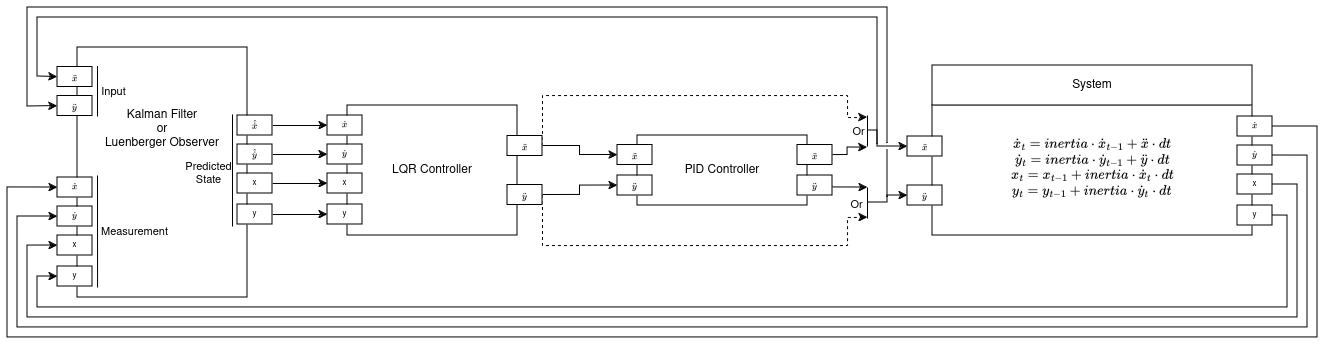

The diagram above was exported from draw.io. Its source (the exported page's mxGraphModel, read from the mxfile embedded in the PNG):
<mxGraphModel dx="1687" dy="929" grid="1" gridSize="10" guides="1" tooltips="1" connect="1" arrows="1" fold="1" page="1" pageScale="1" pageWidth="1169" pageHeight="827" math="1" shadow="0">
  <root>
    <mxCell id="0" />
    <mxCell id="1" parent="0" />
    <mxCell id="UrkTi-7zu8hbTfu4RFYb-76" value="" style="group" vertex="1" connectable="0" parent="1">
      <mxGeometry x="920" y="208" width="365" height="170" as="geometry" />
    </mxCell>
    <mxCell id="UrkTi-7zu8hbTfu4RFYb-3" value="&lt;div&gt;\( \dot x_t = inertia&amp;nbsp;\cdot \dot x_{t-1} + \ddot x \cdot dt \)&lt;/div&gt;&lt;div&gt;\( \dot y_t = inertia&amp;nbsp;\cdot \dot y_{t-1} + \ddot y \cdot dt \)&lt;/div&gt;\( x_t = x_{t-1} + inertia&amp;nbsp;\cdot \dot x_t \cdot dt \)&lt;div&gt;\( y_t = y_{t-1} + inertia&amp;nbsp;\cdot \dot y_t \cdot dt \)&lt;/div&gt;&lt;div&gt;&lt;br&gt;&lt;/div&gt;" style="rounded=0;whiteSpace=wrap;html=1;verticalAlign=middle;spacingTop=10;" vertex="1" parent="UrkTi-7zu8hbTfu4RFYb-76">
      <mxGeometry x="25" y="40" width="320" height="130" as="geometry" />
    </mxCell>
    <mxCell id="UrkTi-7zu8hbTfu4RFYb-5" value="\( \ddot x \)" style="rounded=0;whiteSpace=wrap;html=1;imageHeight=42;imageWidth=45;horizontal=1;verticalAlign=top;fontSize=8;" vertex="1" parent="UrkTi-7zu8hbTfu4RFYb-76">
      <mxGeometry y="71" width="35" height="20" as="geometry" />
    </mxCell>
    <mxCell id="UrkTi-7zu8hbTfu4RFYb-6" value="\( \ddot y \)" style="rounded=0;whiteSpace=wrap;html=1;imageHeight=42;imageWidth=45;verticalAlign=top;fontSize=8;" vertex="1" parent="UrkTi-7zu8hbTfu4RFYb-76">
      <mxGeometry y="120" width="35" height="20" as="geometry" />
    </mxCell>
    <mxCell id="UrkTi-7zu8hbTfu4RFYb-7" value="System" style="rounded=0;whiteSpace=wrap;html=1;" vertex="1" parent="UrkTi-7zu8hbTfu4RFYb-76">
      <mxGeometry x="25" width="320" height="40" as="geometry" />
    </mxCell>
    <mxCell id="UrkTi-7zu8hbTfu4RFYb-42" value="\( \dot x \)" style="rounded=0;whiteSpace=wrap;html=1;imageHeight=42;imageWidth=45;horizontal=1;verticalAlign=middle;fontSize=8;" vertex="1" parent="UrkTi-7zu8hbTfu4RFYb-76">
      <mxGeometry x="330" y="51" width="35" height="20" as="geometry" />
    </mxCell>
    <mxCell id="UrkTi-7zu8hbTfu4RFYb-43" value="\( \dot y \)" style="rounded=0;whiteSpace=wrap;html=1;imageHeight=42;imageWidth=45;horizontal=1;verticalAlign=middle;fontSize=8;" vertex="1" parent="UrkTi-7zu8hbTfu4RFYb-76">
      <mxGeometry x="330" y="80" width="35" height="20" as="geometry" />
    </mxCell>
    <mxCell id="UrkTi-7zu8hbTfu4RFYb-44" value="x" style="rounded=0;whiteSpace=wrap;html=1;imageHeight=42;imageWidth=45;horizontal=1;verticalAlign=middle;fontSize=8;" vertex="1" parent="UrkTi-7zu8hbTfu4RFYb-76">
      <mxGeometry x="330" y="109" width="35" height="20" as="geometry" />
    </mxCell>
    <mxCell id="UrkTi-7zu8hbTfu4RFYb-45" value="y" style="rounded=0;whiteSpace=wrap;html=1;imageHeight=42;imageWidth=45;horizontal=1;verticalAlign=middle;fontSize=8;" vertex="1" parent="UrkTi-7zu8hbTfu4RFYb-76">
      <mxGeometry x="330" y="140" width="35" height="20" as="geometry" />
    </mxCell>
    <mxCell id="UrkTi-7zu8hbTfu4RFYb-82" style="edgeStyle=orthogonalEdgeStyle;rounded=0;orthogonalLoop=1;jettySize=auto;html=1;exitX=1;exitY=0.5;exitDx=0;exitDy=0;entryX=0;entryY=0.5;entryDx=0;entryDy=0;" edge="1" parent="1" source="UrkTi-7zu8hbTfu4RFYb-68" target="UrkTi-7zu8hbTfu4RFYb-50">
      <mxGeometry relative="1" as="geometry">
        <mxPoint x="439.9999999999998" y="320" as="targetPoint" />
      </mxGeometry>
    </mxCell>
    <mxCell id="UrkTi-7zu8hbTfu4RFYb-83" style="edgeStyle=orthogonalEdgeStyle;rounded=0;orthogonalLoop=1;jettySize=auto;html=1;exitX=1;exitY=0.5;exitDx=0;exitDy=0;entryX=0;entryY=0.5;entryDx=0;entryDy=0;" edge="1" parent="1" source="UrkTi-7zu8hbTfu4RFYb-69" target="UrkTi-7zu8hbTfu4RFYb-51">
      <mxGeometry relative="1" as="geometry" />
    </mxCell>
    <mxCell id="UrkTi-7zu8hbTfu4RFYb-84" style="edgeStyle=orthogonalEdgeStyle;rounded=0;orthogonalLoop=1;jettySize=auto;html=1;exitX=1;exitY=0.5;exitDx=0;exitDy=0;entryX=0;entryY=0.5;entryDx=0;entryDy=0;" edge="1" parent="1" source="UrkTi-7zu8hbTfu4RFYb-70" target="UrkTi-7zu8hbTfu4RFYb-52">
      <mxGeometry relative="1" as="geometry" />
    </mxCell>
    <mxCell id="UrkTi-7zu8hbTfu4RFYb-85" style="edgeStyle=orthogonalEdgeStyle;rounded=0;orthogonalLoop=1;jettySize=auto;html=1;exitX=1;exitY=0.5;exitDx=0;exitDy=0;entryX=0;entryY=0.5;entryDx=0;entryDy=0;" edge="1" parent="1" source="UrkTi-7zu8hbTfu4RFYb-71" target="UrkTi-7zu8hbTfu4RFYb-53">
      <mxGeometry relative="1" as="geometry" />
    </mxCell>
    <mxCell id="UrkTi-7zu8hbTfu4RFYb-74" value="" style="group" vertex="1" connectable="0" parent="1">
      <mxGeometry x="630" y="278" width="215" height="70" as="geometry" />
    </mxCell>
    <mxCell id="UrkTi-7zu8hbTfu4RFYb-37" value="PID Controller" style="rounded=0;whiteSpace=wrap;html=1;" vertex="1" parent="UrkTi-7zu8hbTfu4RFYb-74">
      <mxGeometry x="20" width="170" height="70" as="geometry" />
    </mxCell>
    <mxCell id="UrkTi-7zu8hbTfu4RFYb-46" value="\( \ddot x \)" style="rounded=0;whiteSpace=wrap;html=1;imageHeight=42;imageWidth=45;horizontal=1;verticalAlign=top;fontSize=8;" vertex="1" parent="UrkTi-7zu8hbTfu4RFYb-74">
      <mxGeometry y="9.5" width="35" height="20" as="geometry" />
    </mxCell>
    <mxCell id="UrkTi-7zu8hbTfu4RFYb-47" value="\( \ddot y \)" style="rounded=0;whiteSpace=wrap;html=1;imageHeight=42;imageWidth=45;verticalAlign=top;fontSize=8;" vertex="1" parent="UrkTi-7zu8hbTfu4RFYb-74">
      <mxGeometry y="40" width="35" height="20" as="geometry" />
    </mxCell>
    <mxCell id="UrkTi-7zu8hbTfu4RFYb-120" style="edgeStyle=orthogonalEdgeStyle;rounded=0;orthogonalLoop=1;jettySize=auto;html=1;exitX=1;exitY=0.5;exitDx=0;exitDy=0;" edge="1" parent="UrkTi-7zu8hbTfu4RFYb-74" source="UrkTi-7zu8hbTfu4RFYb-48">
      <mxGeometry relative="1" as="geometry">
        <mxPoint x="250" y="12" as="targetPoint" />
        <Array as="points">
          <mxPoint x="230" y="20" />
          <mxPoint x="230" y="12" />
        </Array>
      </mxGeometry>
    </mxCell>
    <mxCell id="UrkTi-7zu8hbTfu4RFYb-48" value="\( \ddot x \)" style="rounded=0;whiteSpace=wrap;html=1;imageHeight=42;imageWidth=45;horizontal=1;verticalAlign=top;fontSize=8;" vertex="1" parent="UrkTi-7zu8hbTfu4RFYb-74">
      <mxGeometry x="180" y="9.5" width="35" height="20" as="geometry" />
    </mxCell>
    <mxCell id="UrkTi-7zu8hbTfu4RFYb-121" style="edgeStyle=orthogonalEdgeStyle;rounded=0;orthogonalLoop=1;jettySize=auto;html=1;exitX=1;exitY=0.5;exitDx=0;exitDy=0;" edge="1" parent="UrkTi-7zu8hbTfu4RFYb-74" source="UrkTi-7zu8hbTfu4RFYb-49">
      <mxGeometry relative="1" as="geometry">
        <mxPoint x="250" y="52" as="targetPoint" />
        <Array as="points">
          <mxPoint x="215" y="52" />
        </Array>
      </mxGeometry>
    </mxCell>
    <mxCell id="UrkTi-7zu8hbTfu4RFYb-49" value="\( \ddot y \)" style="rounded=0;whiteSpace=wrap;html=1;imageHeight=42;imageWidth=45;verticalAlign=top;fontSize=8;" vertex="1" parent="UrkTi-7zu8hbTfu4RFYb-74">
      <mxGeometry x="180" y="40" width="35" height="20" as="geometry" />
    </mxCell>
    <mxCell id="UrkTi-7zu8hbTfu4RFYb-97" style="edgeStyle=orthogonalEdgeStyle;rounded=0;orthogonalLoop=1;jettySize=auto;html=1;exitX=1;exitY=0.5;exitDx=0;exitDy=0;entryX=0;entryY=0.5;entryDx=0;entryDy=0;" edge="1" parent="1" source="UrkTi-7zu8hbTfu4RFYb-56" target="UrkTi-7zu8hbTfu4RFYb-46">
      <mxGeometry relative="1" as="geometry" />
    </mxCell>
    <mxCell id="UrkTi-7zu8hbTfu4RFYb-98" style="edgeStyle=orthogonalEdgeStyle;rounded=0;orthogonalLoop=1;jettySize=auto;html=1;exitX=1;exitY=0.5;exitDx=0;exitDy=0;entryX=0;entryY=0.5;entryDx=0;entryDy=0;" edge="1" parent="1" source="UrkTi-7zu8hbTfu4RFYb-57" target="UrkTi-7zu8hbTfu4RFYb-47">
      <mxGeometry relative="1" as="geometry" />
    </mxCell>
    <mxCell id="UrkTi-7zu8hbTfu4RFYb-39" value="Kalman Filter&lt;br&gt;or&lt;br&gt;Luenberger Observer" style="rounded=0;whiteSpace=wrap;html=1;verticalAlign=middle;spacingBottom=87;" vertex="1" parent="1">
      <mxGeometry x="90" y="190" width="170" height="250" as="geometry" />
    </mxCell>
    <mxCell id="UrkTi-7zu8hbTfu4RFYb-65" value="\( \ddot x \)" style="rounded=0;whiteSpace=wrap;html=1;imageHeight=42;imageWidth=45;horizontal=1;verticalAlign=top;fontSize=8;" vertex="1" parent="1">
      <mxGeometry x="70" y="209.5" width="35" height="20" as="geometry" />
    </mxCell>
    <mxCell id="UrkTi-7zu8hbTfu4RFYb-66" value="\( \ddot y \)" style="rounded=0;whiteSpace=wrap;html=1;imageHeight=42;imageWidth=45;verticalAlign=top;fontSize=8;" vertex="1" parent="1">
      <mxGeometry x="70" y="238.5" width="35" height="20" as="geometry" />
    </mxCell>
    <mxCell id="UrkTi-7zu8hbTfu4RFYb-68" value="\( \hat{\dot x} \)" style="rounded=0;whiteSpace=wrap;html=1;imageHeight=42;imageWidth=45;horizontal=1;verticalAlign=middle;fontSize=8;" vertex="1" parent="1">
      <mxGeometry x="250" y="258" width="35" height="20" as="geometry" />
    </mxCell>
    <mxCell id="UrkTi-7zu8hbTfu4RFYb-69" value="\( \hat{\dot y} \)" style="rounded=0;whiteSpace=wrap;html=1;imageHeight=42;imageWidth=45;horizontal=1;verticalAlign=middle;fontSize=8;" vertex="1" parent="1">
      <mxGeometry x="250" y="287" width="35" height="20" as="geometry" />
    </mxCell>
    <mxCell id="UrkTi-7zu8hbTfu4RFYb-70" value="x" style="rounded=0;whiteSpace=wrap;html=1;imageHeight=42;imageWidth=45;horizontal=1;verticalAlign=middle;fontSize=8;" vertex="1" parent="1">
      <mxGeometry x="250" y="316" width="35" height="20" as="geometry" />
    </mxCell>
    <mxCell id="UrkTi-7zu8hbTfu4RFYb-71" value="y" style="rounded=0;whiteSpace=wrap;html=1;imageHeight=42;imageWidth=45;horizontal=1;verticalAlign=middle;fontSize=8;" vertex="1" parent="1">
      <mxGeometry x="250" y="347" width="35" height="20" as="geometry" />
    </mxCell>
    <mxCell id="UrkTi-7zu8hbTfu4RFYb-86" value="\( \dot x \)" style="rounded=0;whiteSpace=wrap;html=1;imageHeight=42;imageWidth=45;horizontal=1;verticalAlign=middle;fontSize=8;" vertex="1" parent="1">
      <mxGeometry x="70" y="320" width="35" height="20" as="geometry" />
    </mxCell>
    <mxCell id="UrkTi-7zu8hbTfu4RFYb-87" value="\( \dot y \)" style="rounded=0;whiteSpace=wrap;html=1;imageHeight=42;imageWidth=45;horizontal=1;verticalAlign=middle;fontSize=8;" vertex="1" parent="1">
      <mxGeometry x="70" y="349" width="35" height="20" as="geometry" />
    </mxCell>
    <mxCell id="UrkTi-7zu8hbTfu4RFYb-88" value="x" style="rounded=0;whiteSpace=wrap;html=1;imageHeight=42;imageWidth=45;horizontal=1;verticalAlign=middle;fontSize=8;" vertex="1" parent="1">
      <mxGeometry x="70" y="378" width="35" height="20" as="geometry" />
    </mxCell>
    <mxCell id="UrkTi-7zu8hbTfu4RFYb-89" value="y" style="rounded=0;whiteSpace=wrap;html=1;imageHeight=42;imageWidth=45;horizontal=1;verticalAlign=middle;fontSize=8;" vertex="1" parent="1">
      <mxGeometry x="70" y="409" width="35" height="20" as="geometry" />
    </mxCell>
    <mxCell id="UrkTi-7zu8hbTfu4RFYb-90" value="" style="endArrow=none;html=1;rounded=0;" edge="1" parent="1">
      <mxGeometry width="50" height="50" relative="1" as="geometry">
        <mxPoint x="110" y="259" as="sourcePoint" />
        <mxPoint x="110" y="208.5" as="targetPoint" />
      </mxGeometry>
    </mxCell>
    <mxCell id="UrkTi-7zu8hbTfu4RFYb-91" value="Input" style="edgeLabel;html=1;align=center;verticalAlign=middle;resizable=0;points=[];" vertex="1" connectable="0" parent="UrkTi-7zu8hbTfu4RFYb-90">
      <mxGeometry x="-0.0372" y="-1" relative="1" as="geometry">
        <mxPoint x="14" y="-1" as="offset" />
      </mxGeometry>
    </mxCell>
    <mxCell id="UrkTi-7zu8hbTfu4RFYb-92" value="" style="endArrow=none;html=1;rounded=0;entryX=0;entryY=0;entryDx=0;entryDy=0;exitX=0.118;exitY=0.96;exitDx=0;exitDy=0;exitPerimeter=0;" edge="1" parent="1" source="UrkTi-7zu8hbTfu4RFYb-39">
      <mxGeometry width="50" height="50" relative="1" as="geometry">
        <mxPoint x="110" y="398" as="sourcePoint" />
        <mxPoint x="109.99999999999977" y="318" as="targetPoint" />
      </mxGeometry>
    </mxCell>
    <mxCell id="UrkTi-7zu8hbTfu4RFYb-93" value="Measurement" style="edgeLabel;html=1;align=center;verticalAlign=middle;resizable=0;points=[];" vertex="1" connectable="0" parent="UrkTi-7zu8hbTfu4RFYb-92">
      <mxGeometry x="0.056" relative="1" as="geometry">
        <mxPoint x="36" y="2" as="offset" />
      </mxGeometry>
    </mxCell>
    <mxCell id="UrkTi-7zu8hbTfu4RFYb-94" value="" style="endArrow=none;html=1;rounded=0;entryX=0;entryY=0;entryDx=0;entryDy=0;exitX=0.118;exitY=0.96;exitDx=0;exitDy=0;exitPerimeter=0;" edge="1" parent="1">
      <mxGeometry width="50" height="50" relative="1" as="geometry">
        <mxPoint x="245" y="369" as="sourcePoint" />
        <mxPoint x="244.99999999999977" y="257" as="targetPoint" />
      </mxGeometry>
    </mxCell>
    <mxCell id="UrkTi-7zu8hbTfu4RFYb-95" value="Predicted&lt;br&gt;State" style="edgeLabel;html=1;align=center;verticalAlign=middle;resizable=0;points=[];" vertex="1" connectable="0" parent="UrkTi-7zu8hbTfu4RFYb-94">
      <mxGeometry x="0.056" relative="1" as="geometry">
        <mxPoint x="-25" y="5" as="offset" />
      </mxGeometry>
    </mxCell>
    <mxCell id="UrkTi-7zu8hbTfu4RFYb-105" style="edgeStyle=orthogonalEdgeStyle;rounded=0;orthogonalLoop=1;jettySize=auto;html=1;exitX=1;exitY=0.5;exitDx=0;exitDy=0;entryX=0;entryY=0.5;entryDx=0;entryDy=0;" edge="1" parent="1" source="UrkTi-7zu8hbTfu4RFYb-45" target="UrkTi-7zu8hbTfu4RFYb-89">
      <mxGeometry relative="1" as="geometry">
        <mxPoint x="410" y="510" as="targetPoint" />
        <Array as="points">
          <mxPoint x="1300" y="358" />
          <mxPoint x="1300" y="450" />
          <mxPoint x="50" y="450" />
          <mxPoint x="50" y="419" />
        </Array>
      </mxGeometry>
    </mxCell>
    <mxCell id="UrkTi-7zu8hbTfu4RFYb-106" style="edgeStyle=orthogonalEdgeStyle;rounded=0;orthogonalLoop=1;jettySize=auto;html=1;exitX=1;exitY=0.5;exitDx=0;exitDy=0;entryX=0;entryY=0.5;entryDx=0;entryDy=0;" edge="1" parent="1" source="UrkTi-7zu8hbTfu4RFYb-44" target="UrkTi-7zu8hbTfu4RFYb-88">
      <mxGeometry relative="1" as="geometry">
        <mxPoint x="100" y="480" as="targetPoint" />
        <Array as="points">
          <mxPoint x="1310" y="327" />
          <mxPoint x="1310" y="460" />
          <mxPoint x="40" y="460" />
          <mxPoint x="40" y="388" />
        </Array>
      </mxGeometry>
    </mxCell>
    <mxCell id="UrkTi-7zu8hbTfu4RFYb-107" style="edgeStyle=orthogonalEdgeStyle;rounded=0;orthogonalLoop=1;jettySize=auto;html=1;exitX=1;exitY=0.5;exitDx=0;exitDy=0;entryX=0;entryY=0.5;entryDx=0;entryDy=0;" edge="1" parent="1" source="UrkTi-7zu8hbTfu4RFYb-43" target="UrkTi-7zu8hbTfu4RFYb-87">
      <mxGeometry relative="1" as="geometry">
        <mxPoint x="660" y="610" as="targetPoint" />
        <Array as="points">
          <mxPoint x="1320" y="298" />
          <mxPoint x="1320" y="470" />
          <mxPoint x="30" y="470" />
          <mxPoint x="30" y="359" />
        </Array>
      </mxGeometry>
    </mxCell>
    <mxCell id="UrkTi-7zu8hbTfu4RFYb-108" style="edgeStyle=orthogonalEdgeStyle;rounded=0;orthogonalLoop=1;jettySize=auto;html=1;exitX=1;exitY=0.5;exitDx=0;exitDy=0;entryX=0;entryY=0.5;entryDx=0;entryDy=0;" edge="1" parent="1" source="UrkTi-7zu8hbTfu4RFYb-42" target="UrkTi-7zu8hbTfu4RFYb-86">
      <mxGeometry relative="1" as="geometry">
        <mxPoint x="680" y="681.6" as="targetPoint" />
        <Array as="points">
          <mxPoint x="1330" y="269" />
          <mxPoint x="1330" y="480" />
          <mxPoint x="20" y="480" />
          <mxPoint x="20" y="330" />
        </Array>
      </mxGeometry>
    </mxCell>
    <mxCell id="UrkTi-7zu8hbTfu4RFYb-101" style="edgeStyle=orthogonalEdgeStyle;rounded=0;orthogonalLoop=1;jettySize=auto;html=1;exitX=1;exitY=0.5;exitDx=0;exitDy=0;dashed=1;" edge="1" parent="1" source="UrkTi-7zu8hbTfu4RFYb-56">
      <mxGeometry relative="1" as="geometry">
        <mxPoint x="880" y="260" as="targetPoint" />
        <Array as="points">
          <mxPoint x="555" y="238" />
          <mxPoint x="860" y="238" />
          <mxPoint x="860" y="260" />
        </Array>
      </mxGeometry>
    </mxCell>
    <mxCell id="UrkTi-7zu8hbTfu4RFYb-102" style="edgeStyle=orthogonalEdgeStyle;rounded=0;orthogonalLoop=1;jettySize=auto;html=1;exitX=1;exitY=0.5;exitDx=0;exitDy=0;dashed=1;" edge="1" parent="1" source="UrkTi-7zu8hbTfu4RFYb-57">
      <mxGeometry relative="1" as="geometry">
        <mxPoint x="880" y="360" as="targetPoint" />
        <Array as="points">
          <mxPoint x="555" y="388" />
          <mxPoint x="860" y="388" />
          <mxPoint x="860" y="360" />
          <mxPoint x="880" y="360" />
        </Array>
      </mxGeometry>
    </mxCell>
    <mxCell id="UrkTi-7zu8hbTfu4RFYb-115" value="" style="group" vertex="1" connectable="0" parent="1">
      <mxGeometry x="340" y="248" width="215" height="130" as="geometry" />
    </mxCell>
    <mxCell id="UrkTi-7zu8hbTfu4RFYb-38" value="LQR Controller" style="rounded=0;whiteSpace=wrap;html=1;" vertex="1" parent="UrkTi-7zu8hbTfu4RFYb-115">
      <mxGeometry x="20" width="170" height="130" as="geometry" />
    </mxCell>
    <mxCell id="UrkTi-7zu8hbTfu4RFYb-50" value="\( \dot x \)" style="rounded=0;whiteSpace=wrap;html=1;imageHeight=42;imageWidth=45;horizontal=1;verticalAlign=middle;fontSize=8;" vertex="1" parent="UrkTi-7zu8hbTfu4RFYb-115">
      <mxGeometry y="10" width="35" height="20" as="geometry" />
    </mxCell>
    <mxCell id="UrkTi-7zu8hbTfu4RFYb-51" value="\( \dot y \)" style="rounded=0;whiteSpace=wrap;html=1;imageHeight=42;imageWidth=45;horizontal=1;verticalAlign=middle;fontSize=8;" vertex="1" parent="UrkTi-7zu8hbTfu4RFYb-115">
      <mxGeometry y="39" width="35" height="20" as="geometry" />
    </mxCell>
    <mxCell id="UrkTi-7zu8hbTfu4RFYb-52" value="x" style="rounded=0;whiteSpace=wrap;html=1;imageHeight=42;imageWidth=45;horizontal=1;verticalAlign=middle;fontSize=8;" vertex="1" parent="UrkTi-7zu8hbTfu4RFYb-115">
      <mxGeometry y="68" width="35" height="20" as="geometry" />
    </mxCell>
    <mxCell id="UrkTi-7zu8hbTfu4RFYb-53" value="y" style="rounded=0;whiteSpace=wrap;html=1;imageHeight=42;imageWidth=45;horizontal=1;verticalAlign=middle;fontSize=8;" vertex="1" parent="UrkTi-7zu8hbTfu4RFYb-115">
      <mxGeometry y="99" width="35" height="20" as="geometry" />
    </mxCell>
    <mxCell id="UrkTi-7zu8hbTfu4RFYb-56" value="\( \ddot x \)" style="rounded=0;whiteSpace=wrap;html=1;imageHeight=42;imageWidth=45;horizontal=1;verticalAlign=top;fontSize=8;" vertex="1" parent="UrkTi-7zu8hbTfu4RFYb-115">
      <mxGeometry x="180" y="30.5" width="35" height="20" as="geometry" />
    </mxCell>
    <mxCell id="UrkTi-7zu8hbTfu4RFYb-57" value="\( \ddot y \)" style="rounded=0;whiteSpace=wrap;html=1;imageHeight=42;imageWidth=45;verticalAlign=top;fontSize=8;" vertex="1" parent="UrkTi-7zu8hbTfu4RFYb-115">
      <mxGeometry x="180" y="79.5" width="35" height="20" as="geometry" />
    </mxCell>
    <mxCell id="UrkTi-7zu8hbTfu4RFYb-118" value="" style="endArrow=none;html=1;rounded=0;" edge="1" parent="1">
      <mxGeometry width="50" height="50" relative="1" as="geometry">
        <mxPoint x="880" y="361" as="sourcePoint" />
        <mxPoint x="880" y="330" as="targetPoint" />
      </mxGeometry>
    </mxCell>
    <mxCell id="UrkTi-7zu8hbTfu4RFYb-119" value="" style="endArrow=none;html=1;rounded=0;" edge="1" parent="1">
      <mxGeometry width="50" height="50" relative="1" as="geometry">
        <mxPoint x="880" y="289" as="sourcePoint" />
        <mxPoint x="880" y="258" as="targetPoint" />
      </mxGeometry>
    </mxCell>
    <mxCell id="UrkTi-7zu8hbTfu4RFYb-129" value="Or" style="edgeLabel;html=1;align=center;verticalAlign=middle;resizable=0;points=[];" vertex="1" connectable="0" parent="UrkTi-7zu8hbTfu4RFYb-119">
      <mxGeometry x="-0.0968" y="1" relative="1" as="geometry">
        <mxPoint x="-9" y="-1" as="offset" />
      </mxGeometry>
    </mxCell>
    <mxCell id="UrkTi-7zu8hbTfu4RFYb-122" value="" style="endArrow=classic;html=1;rounded=0;entryX=0;entryY=0.5;entryDx=0;entryDy=0;" edge="1" parent="1" target="UrkTi-7zu8hbTfu4RFYb-6">
      <mxGeometry width="50" height="50" relative="1" as="geometry">
        <mxPoint x="880" y="345" as="sourcePoint" />
        <mxPoint x="919.9999999999999" y="333" as="targetPoint" />
        <Array as="points">
          <mxPoint x="900" y="345" />
          <mxPoint x="900" y="338" />
        </Array>
      </mxGeometry>
    </mxCell>
    <mxCell id="UrkTi-7zu8hbTfu4RFYb-123" value="" style="endArrow=classic;html=1;rounded=0;entryX=0;entryY=0.5;entryDx=0;entryDy=0;" edge="1" parent="1" target="UrkTi-7zu8hbTfu4RFYb-5">
      <mxGeometry width="50" height="50" relative="1" as="geometry">
        <mxPoint x="880" y="273" as="sourcePoint" />
        <mxPoint x="920" y="292" as="targetPoint" />
        <Array as="points">
          <mxPoint x="890" y="273" />
          <mxPoint x="890" y="289" />
        </Array>
      </mxGeometry>
    </mxCell>
    <mxCell id="UrkTi-7zu8hbTfu4RFYb-128" value="" style="endArrow=classic;html=1;rounded=0;jumpStyle=gap;entryX=0;entryY=0.5;entryDx=0;entryDy=0;" edge="1" parent="1" target="UrkTi-7zu8hbTfu4RFYb-65">
      <mxGeometry width="50" height="50" relative="1" as="geometry">
        <mxPoint x="890" y="287" as="sourcePoint" />
        <mxPoint x="890" y="130" as="targetPoint" />
        <Array as="points">
          <mxPoint x="890" y="160" />
          <mxPoint x="50" y="160" />
          <mxPoint x="50" y="219" />
        </Array>
      </mxGeometry>
    </mxCell>
    <mxCell id="UrkTi-7zu8hbTfu4RFYb-127" value="" style="endArrow=classic;html=1;rounded=0;jumpStyle=gap;entryX=0;entryY=0.5;entryDx=0;entryDy=0;" edge="1" parent="1" target="UrkTi-7zu8hbTfu4RFYb-66">
      <mxGeometry width="50" height="50" relative="1" as="geometry">
        <mxPoint x="900" y="340" as="sourcePoint" />
        <mxPoint x="900" y="140" as="targetPoint" />
        <Array as="points">
          <mxPoint x="900" y="150" />
          <mxPoint x="40" y="150" />
          <mxPoint x="40" y="249" />
        </Array>
      </mxGeometry>
    </mxCell>
    <mxCell id="UrkTi-7zu8hbTfu4RFYb-130" value="Or" style="edgeLabel;html=1;align=center;verticalAlign=middle;resizable=0;points=[];" vertex="1" connectable="0" parent="1">
      <mxGeometry x="879.9999999999998" y="284.20689655172407" as="geometry">
        <mxPoint x="-12" y="62" as="offset" />
      </mxGeometry>
    </mxCell>
  </root>
</mxGraphModel>